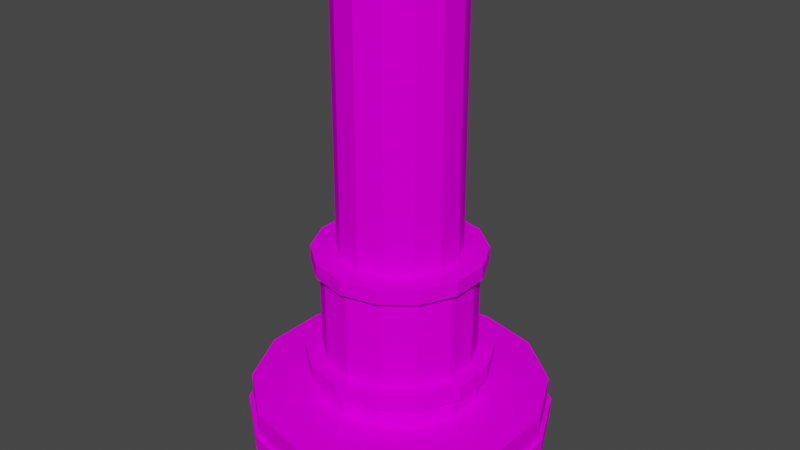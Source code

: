 # Source: Press.blend  (saved by Blender 3.3.6; exported with 4.5.12 LTS)
import bpy
from mathutils import Matrix  # noqa: F401  (used for matrix-valued properties, if any)

bpy.ops.wm.read_factory_settings(use_empty=True)
scene = bpy.context.scene
scene.name = 'Scene'

# ---- collections
col_collection = bpy.data.collections.new('Collection'); scene.collection.children.link(col_collection)

# ---- images (referenced by path relative to the original .blend; pixels are not part of the script)
import os
ASSET_DIR = os.environ.get("B2B_ASSET_DIR", "")  # directory of the original .blend (textures are referenced by path, not embedded)
HERE = os.path.dirname(os.path.abspath(__file__))  # packed textures are extracted next to this script under _unpacked/

def load_image(name, relpath, width, height, colorspace="sRGB"):
    """Load a texture the original file referenced (path relative to the .blend, or extracted next to this script)."""
    p = next((c for c in (os.path.join(HERE, relpath), os.path.join(ASSET_DIR, relpath)) if relpath and os.path.exists(c)), "")
    if p:
        img = bpy.data.images.load(p, check_existing=True)
        img.name = name
    else:  # same state as the original file: an image datablock whose file is absent (Cycles renders it pink)
        img = bpy.data.images.new(name, width, height)
        img.source = "FILE"
        img.filepath = "//" + (relpath or name)
    img.colorspace_settings.name = colorspace
    return img
img_png_001 = load_image('палитра.png.001', 'палитра.png', 1024, 1024, 'sRGB')

# ---- materials (node trees are filled in below, after node groups)
mat_default = bpy.data.materials.new('Default')
mat_default.alpha_threshold = 0.0
mat_default.use_backface_culling = True
mat_default.use_transparent_shadow = False
mat_default.roughness = 0.5
mat_default.line_color = (0.0, 0.0, 0.0, 1.0)

# ---- material node trees
mat_default.use_nodes = True; mat_default.node_tree.nodes.clear()
_N = mat_default.node_tree.nodes; _L = mat_default.node_tree.links
n0 = _N.new('ShaderNodeOutputMaterial'); n0.name = 'Material Output'; n0.location = (300, 300)
n1 = _N.new('ShaderNodeBsdfPrincipled'); n1.name = 'Principled BSDF'; n1.location = (10, 300)
n1.distribution = 'GGX'
n1.subsurface_method = 'BURLEY'
n1.inputs[2].default_value = 1.0
n1.inputs[3].default_value = 1.45
n1.inputs[11].default_value = 1.01
n1.inputs[13].default_value = 0.0
n1.inputs[20].default_value = 0.0
n1.inputs[27].default_value = (0.0, 0.0, 0.0, 1.0)
n1.inputs[28].default_value = 1.0
n2 = _N.new('ShaderNodeTexImage'); n2.name = 'Image Texture'; n2.location = (-280, 280)
n2.image = img_png_001
n2.interpolation = 'Closest'
_L.new(n1.outputs[0], n0.inputs[0])
_L.new(n2.outputs[0], n1.inputs[0])
n0.is_active_output = True

# ---- world
world_world = bpy.data.worlds.new('World'); scene.world = world_world
world_world.use_nodes = True; world_world.node_tree.nodes.clear()
_N = world_world.node_tree.nodes; _L = world_world.node_tree.links
n0 = _N.new('ShaderNodeOutputWorld'); n0.name = 'World Output'; n0.location = (300, 300)
n1 = _N.new('ShaderNodeBackground'); n1.name = 'Background'; n1.location = (10, 300)
n1.inputs[0].default_value = (0.05088, 0.05088, 0.05088, 1.0)
_L.new(n1.outputs[0], n0.inputs[0])
n0.is_active_output = True
world_world.color = (0.05088, 0.05088, 0.05088)
world_world.use_sun_shadow = False
world_world.sun_shadow_jitter_overblur = 0.0

# ---- meshes
me_circle_003 = bpy.data.meshes.new('Circle.003')
me_circle_003.from_pydata([(-0.4339, 0.901, 0.3604), (0.0, 1.0, 0.3604), (-0.7818, 0.6235, 0.3604), (-0.9749, 0.2225, 0.3604), (-0.9749, -0.2225, 0.3604), (-0.7818, -0.6235, 0.3604), (-0.4339, -0.901, 0.3604), (0.0, -1.0, 0.3604), (0.4339, -0.901, 0.3604), (0.7818, -0.6235, 0.3604), (0.9749, -0.2225, 0.3604), (0.9749, 0.2225, 0.3604), (0.7818, 0.6235, 0.3604), (0.4339, 0.901, 0.3604), (-0.4421, 0.9181, 0.3604), (5.251e-10, 1.019, 0.3604), (-0.7967, 0.6353, 0.3604), (-0.9934, 0.2267, 0.3604), (-0.9934, -0.2267, 0.3604), (-0.7967, -0.6353, 0.3604), (-0.4421, -0.9181, 0.3604), (5.251e-10, -1.019, 0.3604), (0.4421, -0.9181, 0.3604), (0.7967, -0.6353, 0.3604), (0.9934, -0.2267, 0.3604), (0.9934, 0.2267, 0.3604), (0.7967, 0.6353, 0.3604), (0.4421, 0.9181, 0.3604), (-0.4304, 0.8937, 0.4589), (6.414e-10, 0.992, 0.4589), (-0.7755, 0.6185, 0.4589), (-0.9671, 0.2207, 0.4589), (-0.9671, -0.2207, 0.4589), (-0.7755, -0.6185, 0.4589), (-0.4304, -0.8937, 0.4589), (6.414e-10, -0.992, 0.4589), (0.4304, -0.8937, 0.4589), (0.7755, -0.6185, 0.4589), (0.9671, -0.2207, 0.4589), (0.9671, 0.2207, 0.4589), (0.7755, 0.6185, 0.4589), (0.4304, 0.8937, 0.4589), (-0.4421, 0.9181, 0.4589), (6.414e-10, 1.019, 0.4589), (-0.7967, 0.6353, 0.4589), (-0.9934, 0.2267, 0.4589), (-0.9934, -0.2267, 0.4589), (-0.7967, -0.6353, 0.4589), (-0.4421, -0.9181, 0.4589), (6.414e-10, -1.019, 0.4589), (0.4421, -0.9181, 0.4589), (0.7967, -0.6353, 0.4589), (0.9934, -0.2267, 0.4589), (0.9934, 0.2267, 0.4589), (0.7967, 0.6353, 0.4589), (0.4421, 0.9181, 0.4589), (-0.2415, 0.5016, 0.6288), (6.414e-10, 0.5567, 0.6288), (-0.4352, 0.3471, 0.6288), (-0.5427, 0.1239, 0.6288), (-0.5427, -0.1239, 0.6288), (-0.4352, -0.3471, 0.6288), (-0.2415, -0.5016, 0.6288), (6.414e-10, -0.5567, 0.6288), (0.2415, -0.5016, 0.6288), (0.4352, -0.3471, 0.6288), (0.5427, -0.1239, 0.6288), (0.5427, 0.1239, 0.6288), (0.4352, 0.3471, 0.6288), (0.2415, 0.5016, 0.6288), (-0.4304, 0.8937, 0.6288), (6.414e-10, 0.992, 0.6288), (-0.7755, 0.6185, 0.6288), (-0.9671, 0.2207, 0.6288), (-0.9671, -0.2207, 0.6288), (-0.7755, -0.6185, 0.6288), (-0.4304, -0.8937, 0.6288), (6.414e-10, -0.992, 0.6288), (0.4304, -0.8937, 0.6288), (0.7755, -0.6185, 0.6288), (0.9671, -0.2207, 0.6288), (0.9671, 0.2207, 0.6288), (0.7755, 0.6185, 0.6288), (0.4304, 0.8937, 0.6288), (-0.2415, 0.5016, 0.7987), (1.477e-08, 0.5567, 0.7987), (-0.4352, 0.3471, 0.7987), (-0.5427, 0.1239, 0.7987), (-0.5427, -0.1239, 0.7987), (-0.4352, -0.3471, 0.7987), (-0.2415, -0.5016, 0.7987), (1.477e-08, -0.5567, 0.7987), (0.2415, -0.5016, 0.7987), (0.4352, -0.3471, 0.7987), (0.5427, -0.1239, 0.7987), (0.5427, 0.1239, 0.7987), (0.4352, 0.3471, 0.7987), (0.2415, 0.5016, 0.7987), (-0.2696, 0.5599, 0.7987), (1.723e-08, 0.6214, 0.7987), (-0.4858, 0.3875, 0.7987), (-0.6058, 0.1383, 0.7987), (-0.6058, -0.1383, 0.7987), (-0.4858, -0.3875, 0.7987), (-0.2696, -0.5599, 0.7987), (1.723e-08, -0.6214, 0.7987), (0.2696, -0.5599, 0.7987), (0.4858, -0.3875, 0.7987), (0.6058, -0.1383, 0.7987), (0.6058, 0.1383, 0.7987), (0.4858, 0.3875, 0.7987), (0.2696, 0.5599, 0.7987), (-0.222, 0.461, 0.894), (3.025e-08, 0.5117, 0.894), (-0.4, 0.319, 0.894), (-0.4988, 0.1139, 0.894), (-0.4988, -0.1139, 0.894), (-0.4, -0.319, 0.894), (-0.222, -0.461, 0.894), (6.761e-09, -0.5117, 0.894), (0.222, -0.461, 0.894), (0.4, -0.319, 0.894), (0.4988, -0.1139, 0.894), (0.4988, 0.1139, 0.894), (0.4, 0.319, 0.894), (0.222, 0.461, 0.894), (-0.2696, 0.5599, 0.894), (1.934e-08, 0.6214, 0.894), (-0.4858, 0.3875, 0.894), (-0.6058, 0.1383, 0.894), (-0.6058, -0.1383, 0.894), (-0.4858, -0.3875, 0.894), (-0.2696, -0.5599, 0.894), (1.934e-08, -0.6214, 0.894), (0.2696, -0.5599, 0.894), (0.4858, -0.3875, 0.894), (0.6058, -0.1383, 0.894), (0.6058, 0.1383, 0.894), (0.4858, 0.3875, 0.894), (0.2696, 0.5599, 0.894), (-0.222, 0.461, 1.522), (3.781e-09, 0.5117, 1.522), (-0.4, 0.319, 1.522), (-0.4988, 0.1139, 1.522), (-0.4988, -0.1139, 1.522), (-0.4, -0.319, 1.522), (-0.222, -0.461, 1.522), (-1.971e-08, -0.5117, 1.522), (0.222, -0.461, 1.522), (0.4, -0.319, 1.522), (0.4988, -0.1139, 1.522), (0.4988, 0.1139, 1.522), (0.4, 0.319, 1.522), (0.222, 0.461, 1.522), (-0.2455, 0.5098, 1.522), (6.66e-09, 0.5658, 1.522), (-0.4424, 0.3528, 1.522), (-0.5516, 0.1259, 1.522), (-0.5516, -0.1259, 1.522), (-0.4424, -0.3528, 1.522), (-0.2455, -0.5098, 1.522), (-1.931e-08, -0.5658, 1.522), (0.2455, -0.5098, 1.522), (0.4424, -0.3528, 1.522), (0.5516, -0.1259, 1.522), (0.5516, 0.1259, 1.522), (0.4424, 0.3528, 1.522), (0.2455, 0.5098, 1.522), (-0.1748, 0.3629, 1.619), (2.235e-08, 0.4028, 1.619), (-0.3149, 0.2511, 1.619), (-0.3927, 0.08963, 1.619), (-0.3927, -0.08963, 1.619), (-0.3149, -0.2511, 1.619), (-0.1748, -0.3629, 1.619), (-3.85e-08, -0.4028, 1.619), (0.1748, -0.3629, 1.619), (0.3149, -0.2511, 1.619), (0.3927, -0.08963, 1.619), (0.3927, 0.08963, 1.619), (0.3149, 0.2511, 1.619), (0.1748, 0.3629, 1.619), (-0.2455, 0.5098, 1.619), (7.405e-09, 0.5658, 1.619), (-0.4424, 0.3528, 1.619), (-0.5516, 0.1259, 1.619), (-0.5516, -0.1259, 1.619), (-0.4424, -0.3528, 1.619), (-0.2455, -0.5098, 1.619), (-1.857e-08, -0.5658, 1.619), (0.2455, -0.5098, 1.619), (0.4424, -0.3528, 1.619), (0.5516, -0.1259, 1.619), (0.5516, 0.1259, 1.619), (0.4424, 0.3528, 1.619), (0.2455, 0.5098, 1.619), (-0.1748, 0.3629, 2.791), (-2.434e-07, 0.4028, 2.791), (-0.3149, 0.2511, 2.791), (-0.3927, 0.08963, 2.791), (-0.3927, -0.08963, 2.791), (-0.3149, -0.2511, 2.791), (-0.1748, -0.3629, 2.791), (-3.043e-07, -0.4028, 2.791), (0.1748, -0.3629, 2.791), (0.3149, -0.2511, 2.791), (0.3927, -0.08963, 2.791), (0.3927, 0.08963, 2.791), (0.3149, 0.2511, 2.791), (0.1748, 0.3629, 2.791), (-0.4339, 0.901, 0.3604), (0.0, 1.0, 0.3604), (-0.7818, 0.6235, 0.3604), (-0.9749, 0.2225, 0.3604), (-0.9749, -0.2225, 0.3604), (-0.7818, -0.6235, 0.3604), (-0.4339, -0.901, 0.3604), (0.0, -1.0, 0.3604), (0.4339, -0.901, 0.3604), (0.7818, -0.6235, 0.3604), (0.9749, -0.2225, 0.3604), (0.9749, 0.2225, 0.3604), (0.7818, 0.6235, 0.3604), (0.4339, 0.901, 0.3604), (-0.4339, 0.901, 0.1841), (0.0, 1.0, 0.1841), (-0.7818, 0.6235, 0.1841), (-0.9749, 0.2225, 0.1841), (-0.9749, -0.2225, 0.1841), (-0.7818, -0.6235, 0.1841), (-0.4339, -0.901, 0.1841), (0.0, -1.0, 0.1841), (0.4339, -0.901, 0.1841), (0.7818, -0.6235, 0.1841), (0.9749, -0.2225, 0.1841), (0.9749, 0.2225, 0.1841), (0.7818, 0.6235, 0.1841), (0.4339, 0.901, 0.1841), (-0.4339, 0.901, 0.3604), (0.0, 1.0, 0.3604), (-0.7818, 0.6235, 0.3604), (-0.9749, 0.2225, 0.3604), (-0.9749, -0.2225, 0.3604), (-0.7818, -0.6235, 0.3604), (-0.4339, -0.901, 0.3604), (0.0, -1.0, 0.3604), (0.4339, -0.901, 0.3604), (0.7818, -0.6235, 0.3604), (0.9749, -0.2225, 0.3604), (0.9749, 0.2225, 0.3604), (0.7818, 0.6235, 0.3604), (0.4339, 0.901, 0.3604), (-0.1748, 0.3629, 3.353), (-2.434e-07, 0.4028, 3.353), (-0.3149, 0.2511, 3.353), (-0.3927, 0.08963, 3.353), (-0.3927, -0.08963, 3.353), (-0.3149, -0.2511, 3.353), (-0.1748, -0.3629, 3.353), (-3.043e-07, -0.4028, 3.353), (0.1748, -0.3629, 3.353), (0.3149, -0.2511, 3.353), (0.3927, -0.08963, 3.353), (0.3927, 0.08963, 3.353), (0.3149, 0.2511, 3.353), (0.1748, 0.3629, 3.353)], [], [(12, 13, 27, 26), (7, 6, 216, 217), (1, 13, 223, 211), (6, 5, 215, 216), (13, 12, 222, 223), (5, 4, 214, 215), (12, 11, 221, 222), (4, 3, 213, 214), (11, 10, 220, 221), (3, 2, 212, 213), (10, 9, 219, 220), (2, 0, 210, 212), (9, 8, 218, 219), (0, 1, 211, 210), (8, 7, 217, 218), (21, 22, 50, 49), (5, 6, 20, 19), (13, 1, 15, 27), (6, 7, 21, 20), (7, 8, 22, 21), (1, 0, 14, 15), (8, 9, 23, 22), (0, 2, 16, 14), (9, 10, 24, 23), (2, 3, 17, 16), (10, 11, 25, 24), (3, 4, 18, 17), (11, 12, 26, 25), (4, 5, 19, 18), (39, 40, 82, 81), (15, 14, 42, 43), (22, 23, 51, 50), (14, 16, 44, 42), (23, 24, 52, 51), (16, 17, 45, 44), (24, 25, 53, 52), (17, 18, 46, 45), (25, 26, 54, 53), (18, 19, 47, 46), (26, 27, 55, 54), (19, 20, 48, 47), (27, 15, 43, 55), (20, 21, 49, 48), (28, 29, 43, 42), (30, 28, 42, 44), (31, 30, 44, 45), (32, 31, 45, 46), (33, 32, 46, 47), (34, 33, 47, 48), (35, 34, 48, 49), (36, 35, 49, 50), (37, 36, 50, 51), (38, 37, 51, 52), (39, 38, 52, 53), (40, 39, 53, 54), (41, 40, 54, 55), (29, 41, 55, 43), (66, 67, 95, 94), (32, 33, 75, 74), (40, 41, 83, 82), (33, 34, 76, 75), (41, 29, 71, 83), (34, 35, 77, 76), (35, 36, 78, 77), (29, 28, 70, 71), (36, 37, 79, 78), (28, 30, 72, 70), (37, 38, 80, 79), (30, 31, 73, 72), (38, 39, 81, 80), (31, 32, 74, 73), (56, 57, 71, 70), (58, 56, 70, 72), (59, 58, 72, 73), (60, 59, 73, 74), (61, 60, 74, 75), (62, 61, 75, 76), (63, 62, 76, 77), (64, 63, 77, 78), (65, 64, 78, 79), (66, 65, 79, 80), (67, 66, 80, 81), (68, 67, 81, 82), (69, 68, 82, 83), (57, 69, 83, 71), (87, 88, 102, 101), (59, 60, 88, 87), (67, 68, 96, 95), (60, 61, 89, 88), (68, 69, 97, 96), (61, 62, 90, 89), (69, 57, 85, 97), (62, 63, 91, 90), (63, 64, 92, 91), (57, 56, 84, 85), (64, 65, 93, 92), (56, 58, 86, 84), (65, 66, 94, 93), (58, 59, 87, 86), (110, 111, 139, 138), (95, 96, 110, 109), (88, 89, 103, 102), (96, 97, 111, 110), (89, 90, 104, 103), (97, 85, 99, 111), (90, 91, 105, 104), (91, 92, 106, 105), (85, 84, 98, 99), (92, 93, 107, 106), (84, 86, 100, 98), (93, 94, 108, 107), (86, 87, 101, 100), (94, 95, 109, 108), (117, 118, 146, 145), (103, 104, 132, 131), (111, 99, 127, 139), (104, 105, 133, 132), (105, 106, 134, 133), (99, 98, 126, 127), (106, 107, 135, 134), (98, 100, 128, 126), (107, 108, 136, 135), (100, 101, 129, 128), (108, 109, 137, 136), (101, 102, 130, 129), (109, 110, 138, 137), (102, 103, 131, 130), (112, 113, 127, 126), (114, 112, 126, 128), (115, 114, 128, 129), (116, 115, 129, 130), (117, 116, 130, 131), (118, 117, 131, 132), (119, 118, 132, 133), (120, 119, 133, 134), (121, 120, 134, 135), (122, 121, 135, 136), (123, 122, 136, 137), (124, 123, 137, 138), (125, 124, 138, 139), (113, 125, 139, 127), (148, 149, 163, 162), (125, 113, 141, 153), (118, 119, 147, 146), (119, 120, 148, 147), (113, 112, 140, 141), (120, 121, 149, 148), (112, 114, 142, 140), (121, 122, 150, 149), (114, 115, 143, 142), (122, 123, 151, 150), (115, 116, 144, 143), (123, 124, 152, 151), (116, 117, 145, 144), (124, 125, 153, 152), (156, 157, 185, 184), (140, 142, 156, 154), (149, 150, 164, 163), (142, 143, 157, 156), (150, 151, 165, 164), (143, 144, 158, 157), (151, 152, 166, 165), (144, 145, 159, 158), (152, 153, 167, 166), (145, 146, 160, 159), (153, 141, 155, 167), (146, 147, 161, 160), (147, 148, 162, 161), (141, 140, 154, 155), (173, 174, 202, 201), (164, 165, 193, 192), (157, 158, 186, 185), (165, 166, 194, 193), (158, 159, 187, 186), (166, 167, 195, 194), (159, 160, 188, 187), (167, 155, 183, 195), (160, 161, 189, 188), (161, 162, 190, 189), (155, 154, 182, 183), (162, 163, 191, 190), (154, 156, 184, 182), (163, 164, 192, 191), (168, 169, 183, 182), (170, 168, 182, 184), (171, 170, 184, 185), (172, 171, 185, 186), (173, 172, 186, 187), (174, 173, 187, 188), (175, 174, 188, 189), (176, 175, 189, 190), (177, 176, 190, 191), (178, 177, 191, 192), (179, 178, 192, 193), (180, 179, 193, 194), (181, 180, 194, 195), (169, 181, 195, 183), (201, 202, 258, 257), (181, 169, 197, 209), (174, 175, 203, 202), (175, 176, 204, 203), (169, 168, 196, 197), (176, 177, 205, 204), (168, 170, 198, 196), (177, 178, 206, 205), (170, 171, 199, 198), (178, 179, 207, 206), (171, 172, 200, 199), (179, 180, 208, 207), (172, 173, 201, 200), (180, 181, 209, 208), (220, 219, 247, 248), (212, 210, 238, 240), (219, 218, 246, 247), (210, 211, 239, 238), (218, 217, 245, 246), (217, 216, 244, 245), (211, 223, 251, 239), (216, 215, 243, 244), (223, 222, 250, 251), (215, 214, 242, 243), (222, 221, 249, 250), (214, 213, 241, 242), (221, 220, 248, 249), (213, 212, 240, 241), (224, 225, 237, 236, 235, 234, 233, 232, 231, 230, 229, 228, 227, 226), (229, 230, 244, 243), (237, 225, 239, 251), (230, 231, 245, 244), (231, 232, 246, 245), (225, 224, 238, 239), (232, 233, 247, 246), (224, 226, 240, 238), (233, 234, 248, 247), (226, 227, 241, 240), (234, 235, 249, 248), (227, 228, 242, 241), (235, 236, 250, 249), (228, 229, 243, 242), (236, 237, 251, 250), (252, 254, 255, 256, 257, 258, 259, 260, 261, 262, 263, 264, 265, 253), (209, 197, 253, 265), (202, 203, 259, 258), (203, 204, 260, 259), (197, 196, 252, 253), (204, 205, 261, 260), (196, 198, 254, 252), (205, 206, 262, 261), (198, 199, 255, 254), (206, 207, 263, 262), (199, 200, 256, 255), (207, 208, 264, 263), (200, 201, 257, 256), (208, 209, 265, 264)])
_uv = me_circle_003.uv_layers.new(name='UVMap')
_uv.uv.foreach_set('vector', [0.3051, 0.9154, 0.3051, 0.9154, 0.3051, 0.9154, 0.3051, 0.9154, 0.0, 0.0, 0.0, 0.0, 0.0, 0.0, 0.0, 0.0, 0.0, 0.0, 0.0, 0.0, 0.0, 0.0, 0.0, 0.0, 0.0, 0.0, 0.0, 0.0, 0.0, 0.0, 0.0, 0.0, 0.0, 0.0, 0.0, 0.0, 0.0, 0.0, 0.0, 0.0, 0.0, 0.0, 0.0, 0.0, 0.0, 0.0, 0.0, 0.0, 0.03937, 0.9056, 0.03937, 0.9056, 0.03937, 0.9056, 0.03937, 0.9056, 0.0, 0.0, 0.0, 0.0, 0.0, 0.0, 0.0, 0.0, 0.03937, 0.9056, 0.03937, 0.9056, 0.03937, 0.9056, 0.03937, 0.9056, 0.0, 0.0, 0.0, 0.0, 0.0, 0.0, 0.0, 0.0, 0.03937, 0.9056, 0.03937, 0.9056, 0.03937, 0.9056, 0.03937, 0.9056, 0.0, 0.0, 0.0, 0.0, 0.0, 0.0, 0.0, 0.0, 0.03937, 0.9056, 0.03937, 0.9056, 0.03937, 0.9056, 0.03937, 0.9056, 0.0, 0.0, 0.0, 0.0, 0.0, 0.0, 0.0, 0.0, 0.03937, 0.9056, 0.03937, 0.9056, 0.03937, 0.9056, 0.03937, 0.9056, 0.3051, 0.9154, 0.3051, 0.9154, 0.3051, 0.9154, 0.3051, 0.9154, 0.3051, 0.9154, 0.3051, 0.9154, 0.3051, 0.9154, 0.3051, 0.9154, 0.3051, 0.9154, 0.3051, 0.9154, 0.3051, 0.9154, 0.3051, 0.9154, 0.3051, 0.9154, 0.3051, 0.9154, 0.3051, 0.9154, 0.3051, 0.9154, 0.3051, 0.9154, 0.3051, 0.9154, 0.3051, 0.9154, 0.3051, 0.9154, 0.3051, 0.9154, 0.3051, 0.9154, 0.3051, 0.9154, 0.3051, 0.9154, 0.3051, 0.9154, 0.3051, 0.9154, 0.3051, 0.9154, 0.3051, 0.9154, 0.3051, 0.9154, 0.3051, 0.9154, 0.3051, 0.9154, 0.3051, 0.9154, 0.3051, 0.9154, 0.3051, 0.9154, 0.3051, 0.9154, 0.3051, 0.9154, 0.3051, 0.9154, 0.3051, 0.9154, 0.3051, 0.9154, 0.3051, 0.9154, 0.3051, 0.9154, 0.3051, 0.9154, 0.3051, 0.9154, 0.3051, 0.9154, 0.3051, 0.9154, 0.3051, 0.9154, 0.3051, 0.9154, 0.3051, 0.9154, 0.3051, 0.9154, 0.3051, 0.9154, 0.3051, 0.9154, 0.3051, 0.9154, 0.3051, 0.9154, 0.3051, 0.9154, 0.3051, 0.9154, 0.3051, 0.9154, 0.1083, 0.9154, 0.1083, 0.9154, 0.1083, 0.9154, 0.1083, 0.9154, 0.3051, 0.9154, 0.3051, 0.9154, 0.3051, 0.9154, 0.3051, 0.9154, 0.3051, 0.9154, 0.3051, 0.9154, 0.3051, 0.9154, 0.3051, 0.9154, 0.3051, 0.9154, 0.3051, 0.9154, 0.3051, 0.9154, 0.3051, 0.9154, 0.3051, 0.9154, 0.3051, 0.9154, 0.3051, 0.9154, 0.3051, 0.9154, 0.3051, 0.9154, 0.3051, 0.9154, 0.3051, 0.9154, 0.3051, 0.9154, 0.3051, 0.9154, 0.3051, 0.9154, 0.3051, 0.9154, 0.3051, 0.9154, 0.3051, 0.9154, 0.3051, 0.9154, 0.3051, 0.9154, 0.3051, 0.9154, 0.3051, 0.9154, 0.3051, 0.9154, 0.3051, 0.9154, 0.3051, 0.9154, 0.3051, 0.9154, 0.3051, 0.9154, 0.3051, 0.9154, 0.3051, 0.9154, 0.3051, 0.9154, 0.3051, 0.9154, 0.3051, 0.9154, 0.3051, 0.9154, 0.3051, 0.9154, 0.3051, 0.9154, 0.3051, 0.9154, 0.3051, 0.9154, 0.3051, 0.9154, 0.3051, 0.9154, 0.3051, 0.9154, 0.3051, 0.9154, 0.3051, 0.9154, 0.3051, 0.9154, 0.3051, 0.9154, 0.3051, 0.9154, 0.3051, 0.9154, 0.3051, 0.9154, 0.3051, 0.9154, 0.3051, 0.9154, 0.3051, 0.9154, 0.3051, 0.9154, 0.3051, 0.9154, 0.3051, 0.9154, 0.3051, 0.9154, 0.3051, 0.9154, 0.3051, 0.9154, 0.3051, 0.9154, 0.3051, 0.9154, 0.3051, 0.9154, 0.3051, 0.9154, 0.3051, 0.9154, 0.3051, 0.9154, 0.3051, 0.9154, 0.3051, 0.9154, 0.3051, 0.9154, 0.3051, 0.9154, 0.3051, 0.9154, 0.3051, 0.9154, 0.3051, 0.9154, 0.3051, 0.9154, 0.3051, 0.9154, 0.3051, 0.9154, 0.3051, 0.9154, 0.3051, 0.9154, 0.3051, 0.9154, 0.3051, 0.9154, 0.3051, 0.9154, 0.3051, 0.9154, 0.3051, 0.9154, 0.3051, 0.9154, 0.3051, 0.9154, 0.3051, 0.9154, 0.3051, 0.9154, 0.3051, 0.9154, 0.3051, 0.9154, 0.3051, 0.9154, 0.3051, 0.9154, 0.3051, 0.9154, 0.3051, 0.9154, 0.3051, 0.9154, 0.3051, 0.9154, 0.3051, 0.9154, 0.3051, 0.9154, 0.3051, 0.9154, 0.3051, 0.9154, 0.3051, 0.9154, 0.3051, 0.9154, 0.3051, 0.9154, 0.3051, 0.9154, 0.3051, 0.9154, 0.3051, 0.9154, 0.07875, 0.9548, 0.07875, 0.9548, 0.07875, 0.9548, 0.07875, 0.9548, 0.1083, 0.9154, 0.1083, 0.9154, 0.1083, 0.9154, 0.1083, 0.9154, 0.1083, 0.9154, 0.1083, 0.9154, 0.1083, 0.9154, 0.1083, 0.9154, 0.1083, 0.9154, 0.1083, 0.9154, 0.1083, 0.9154, 0.1083, 0.9154, 0.1083, 0.9154, 0.1083, 0.9154, 0.1083, 0.9154, 0.1083, 0.9154, 0.1083, 0.9154, 0.1083, 0.9154, 0.1083, 0.9154, 0.1083, 0.9154, 0.1083, 0.9154, 0.1083, 0.9154, 0.1083, 0.9154, 0.1083, 0.9154, 0.1083, 0.9154, 0.1083, 0.9154, 0.1083, 0.9154, 0.1083, 0.9154, 0.1083, 0.9154, 0.1083, 0.9154, 0.1083, 0.9154, 0.1083, 0.9154, 0.1083, 0.9154, 0.1083, 0.9154, 0.1083, 0.9154, 0.1083, 0.9154, 0.1083, 0.9154, 0.1083, 0.9154, 0.1083, 0.9154, 0.1083, 0.9154, 0.1083, 0.9154, 0.1083, 0.9154, 0.1083, 0.9154, 0.1083, 0.9154, 0.1083, 0.9154, 0.1083, 0.9154, 0.1083, 0.9154, 0.1083, 0.9154, 0.1083, 0.9154, 0.1083, 0.9154, 0.1083, 0.9154, 0.1083, 0.9154, 0.1083, 0.9154, 0.1083, 0.9154, 0.1083, 0.9154, 0.1083, 0.9154, 0.1083, 0.9154, 0.1083, 0.9154, 0.1083, 0.9154, 0.1083, 0.9154, 0.1083, 0.9154, 0.1083, 0.9154, 0.1083, 0.9154, 0.1083, 0.9154, 0.1083, 0.9154, 0.1083, 0.9154, 0.1083, 0.9154, 0.1083, 0.9154, 0.1083, 0.9154, 0.1083, 0.9154, 0.1083, 0.9154, 0.1083, 0.9154, 0.1083, 0.9154, 0.1083, 0.9154, 0.1083, 0.9154, 0.1083, 0.9154, 0.1083, 0.9154, 0.1083, 0.9154, 0.1083, 0.9154, 0.1083, 0.9154, 0.1083, 0.9154, 0.1083, 0.9154, 0.1083, 0.9154, 0.1083, 0.9154, 0.1083, 0.9154, 0.1083, 0.9154, 0.1083, 0.9154, 0.1083, 0.9154, 0.1083, 0.9154, 0.1083, 0.9154, 0.1083, 0.9154, 0.1083, 0.9154, 0.1083, 0.9154, 0.1083, 0.9154, 0.1083, 0.9154, 0.1083, 0.9154, 0.1083, 0.9154, 0.1083, 0.9154, 0.1083, 0.9154, 0.1083, 0.9154, 0.1083, 0.9154, 0.1083, 0.9154, 0.1083, 0.9154, 0.1083, 0.9154, 0.1083, 0.9154, 0.1083, 0.9154, 0.1083, 0.9154, 0.1083, 0.9154, 0.0, 0.0, 0.0, 0.0, 0.0, 0.0, 0.0, 0.0, 0.07875, 0.9548, 0.07875, 0.9548, 0.07875, 0.9548, 0.07875, 0.9548, 0.07875, 0.9548, 0.07875, 0.9548, 0.07875, 0.9548, 0.07875, 0.9548, 0.07875, 0.9548, 0.07875, 0.9548, 0.07875, 0.9548, 0.07875, 0.9548, 0.07875, 0.9548, 0.07875, 0.9548, 0.07875, 0.9548, 0.07875, 0.9548, 0.07875, 0.9548, 0.07875, 0.9548, 0.07875, 0.9548, 0.07875, 0.9548, 0.07875, 0.9548, 0.07875, 0.9548, 0.07875, 0.9548, 0.07875, 0.9548, 0.07875, 0.9548, 0.07875, 0.9548, 0.07875, 0.9548, 0.07875, 0.9548, 0.07875, 0.9548, 0.07875, 0.9548, 0.07875, 0.9548, 0.07875, 0.9548, 0.07875, 0.9548, 0.07875, 0.9548, 0.07875, 0.9548, 0.07875, 0.9548, 0.07875, 0.9548, 0.07875, 0.9548, 0.07875, 0.9548, 0.07875, 0.9548, 0.07875, 0.9548, 0.07875, 0.9548, 0.07875, 0.9548, 0.07875, 0.9548, 0.07875, 0.9548, 0.07875, 0.9548, 0.07875, 0.9548, 0.07875, 0.9548, 0.07875, 0.9548, 0.07875, 0.9548, 0.07875, 0.9548, 0.07875, 0.9548, 0.08859, 0.94, 0.08859, 0.94, 0.08859, 0.94, 0.08859, 0.94, 0.0, 0.0, 0.0, 0.0, 0.0, 0.0, 0.0, 0.0, 0.0, 0.0, 0.0, 0.0, 0.0, 0.0, 0.0, 0.0, 0.0, 0.0, 0.0, 0.0, 0.0, 0.0, 0.0, 0.0, 0.0, 0.0, 0.0, 0.0, 0.0, 0.0, 0.0, 0.0, 0.0, 0.0, 0.0, 0.0, 0.0, 0.0, 0.0, 0.0, 0.0, 0.0, 0.0, 0.0, 0.0, 0.0, 0.0, 0.0, 0.0, 0.0, 0.0, 0.0, 0.0, 0.0, 0.0, 0.0, 0.0, 0.0, 0.0, 0.0, 0.0, 0.0, 0.0, 0.0, 0.0, 0.0, 0.0, 0.0, 0.0, 0.0, 0.0, 0.0, 0.0, 0.0, 0.0, 0.0, 0.0, 0.0, 0.0, 0.0, 0.0, 0.0, 0.0, 0.0, 0.0, 0.0, 0.0, 0.0, 0.0, 0.0, 0.0, 0.0, 0.0, 0.0, 0.0, 0.0, 0.0, 0.0, 0.0, 0.0, 0.0, 0.0, 0.0, 0.0, 0.1969, 0.9203, 0.1969, 0.9203, 0.1969, 0.9203, 0.1969, 0.9203, 0.08859, 0.94, 0.08859, 0.94, 0.08859, 0.94, 0.08859, 0.94, 0.08859, 0.94, 0.08859, 0.94, 0.08859, 0.94, 0.08859, 0.94, 0.08859, 0.94, 0.08859, 0.94, 0.08859, 0.94, 0.08859, 0.94, 0.08859, 0.94, 0.08859, 0.94, 0.08859, 0.94, 0.08859, 0.94, 0.08859, 0.94, 0.08859, 0.94, 0.08859, 0.94, 0.08859, 0.94, 0.08859, 0.94, 0.08859, 0.94, 0.08859, 0.94, 0.08859, 0.94, 0.08859, 0.94, 0.08859, 0.94, 0.08859, 0.94, 0.08859, 0.94, 0.08859, 0.94, 0.08859, 0.94, 0.08859, 0.94, 0.08859, 0.94, 0.08859, 0.94, 0.08859, 0.94, 0.08859, 0.94, 0.08859, 0.94, 0.08859, 0.94, 0.08859, 0.94, 0.08859, 0.94, 0.08859, 0.94, 0.08859, 0.94, 0.08859, 0.94, 0.08859, 0.94, 0.08859, 0.94, 0.08859, 0.94, 0.08859, 0.94, 0.08859, 0.94, 0.08859, 0.94, 0.08859, 0.94, 0.08859, 0.94, 0.08859, 0.94, 0.08859, 0.94, 0.08859, 0.94, 0.08859, 0.94, 0.08859, 0.94, 0.08859, 0.94, 0.08859, 0.94, 0.08859, 0.94, 0.08859, 0.94, 0.08859, 0.94, 0.08859, 0.94, 0.08859, 0.94, 0.08859, 0.94, 0.08859, 0.94, 0.08859, 0.94, 0.08859, 0.94, 0.08859, 0.94, 0.08859, 0.94, 0.08859, 0.94, 0.08859, 0.94, 0.08859, 0.94, 0.08859, 0.94, 0.08859, 0.94, 0.08859, 0.94, 0.08859, 0.94, 0.08859, 0.94, 0.08859, 0.94, 0.08859, 0.94, 0.08859, 0.94, 0.08859, 0.94, 0.08859, 0.94, 0.08859, 0.94, 0.08859, 0.94, 0.08859, 0.94, 0.08859, 0.94, 0.08859, 0.94, 0.08859, 0.94, 0.08859, 0.94, 0.08859, 0.94, 0.08859, 0.94, 0.08859, 0.94, 0.08859, 0.94, 0.08859, 0.94, 0.08859, 0.94, 0.08859, 0.94, 0.08859, 0.94, 0.08859, 0.94, 0.08859, 0.94, 0.08859, 0.94, 0.08859, 0.94, 0.08859, 0.94, 0.08859, 0.94, 0.08859, 0.94, 0.08859, 0.94, 0.08859, 0.94, 0.08859, 0.94, 0.08859, 0.94, 0.08859, 0.94, 0.04429, 0.9646, 0.04429, 0.9646, 0.04429, 0.9646, 0.04429, 0.9646, 0.1969, 0.9203, 0.1969, 0.9203, 0.1969, 0.9203, 0.1969, 0.9203, 0.0, 0.0, 0.0, 0.0, 0.0, 0.0, 0.0, 0.0, 0.1969, 0.9203, 0.1969, 0.9203, 0.1969, 0.9203, 0.1969, 0.9203, 0.0, 0.0, 0.0, 0.0, 0.0, 0.0, 0.0, 0.0, 0.0, 0.0, 0.0, 0.0, 0.0, 0.0, 0.0, 0.0, 0.1969, 0.9203, 0.1969, 0.9203, 0.1969, 0.9203, 0.1969, 0.9203, 0.1969, 0.9203, 0.1969, 0.9203, 0.1969, 0.9203, 0.1969, 0.9203, 0.0, 0.0, 0.0, 0.0, 0.0, 0.0, 0.0, 0.0, 0.0, 0.0, 0.0, 0.0, 0.0, 0.0, 0.0, 0.0, 0.1969, 0.9203, 0.1969, 0.9203, 0.1969, 0.9203, 0.1969, 0.9203, 0.1969, 0.9203, 0.1969, 0.9203, 0.1969, 0.9203, 0.1969, 0.9203, 0.0, 0.0, 0.0, 0.0, 0.0, 0.0, 0.0, 0.0, 0.0, 0.0, 0.0, 0.0, 0.0, 0.0, 0.0, 0.0, 0.04429, 0.9646, 0.04429, 0.9646, 0.04429, 0.9646, 0.04429, 0.9646, 0.0, 0.0, 0.0, 0.0, 0.0, 0.0, 0.0, 0.0, 0.04429, 0.9646, 0.04429, 0.9646, 0.04429, 0.9646, 0.04429, 0.9646, 0.0, 0.0, 0.0, 0.0, 0.0, 0.0, 0.0, 0.0, 0.04429, 0.9646, 0.04429, 0.9646, 0.04429, 0.9646, 0.04429, 0.9646, 0.0, 0.0, 0.0, 0.0, 0.0, 0.0, 0.0, 0.0, 0.04429, 0.9646, 0.04429, 0.9646, 0.04429, 0.9646, 0.04429, 0.9646, 0.0, 0.0, 0.0, 0.0, 0.0, 0.0, 0.0, 0.0, 0.04429, 0.9646, 0.04429, 0.9646, 0.04429, 0.9646, 0.04429, 0.9646, 0.0, 0.0, 0.0, 0.0, 0.0, 0.0, 0.0, 0.0, 0.0, 0.0, 0.0, 0.0, 0.0, 0.0, 0.0, 0.0, 0.0, 0.0, 0.0, 0.0, 0.0, 0.0, 0.0, 0.0, 0.0, 0.0, 0.0, 0.0, 0.0, 0.0, 0.0, 0.0, 0.0, 0.0, 0.0, 0.0, 0.0, 0.0, 0.0, 0.0, 0.04429, 0.9646, 0.04429, 0.9646, 0.04429, 0.9646, 0.04429, 0.9646, 0.04429, 0.9646, 0.04429, 0.9646, 0.04429, 0.9646, 0.04429, 0.9646, 0.04429, 0.9646, 0.04429, 0.9646, 0.04429, 0.9646, 0.04429, 0.9646, 0.04429, 0.9646, 0.04429, 0.9646, 0.04429, 0.9646, 0.04429, 0.9646, 0.04429, 0.9646, 0.04429, 0.9646, 0.04429, 0.9646, 0.04429, 0.9646, 0.04429, 0.9646, 0.04429, 0.9646, 0.04429, 0.9646, 0.04429, 0.9646, 0.04429, 0.9646, 0.04429, 0.9646, 0.04429, 0.9646, 0.04429, 0.9646, 0.04429, 0.9646, 0.04429, 0.9646, 0.04429, 0.9646, 0.04429, 0.9646, 0.04429, 0.9646, 0.04429, 0.9646, 0.04429, 0.9646, 0.04429, 0.9646, 0.04429, 0.9646, 0.04429, 0.9646, 0.04429, 0.9646, 0.04429, 0.9646, 0.04429, 0.9646, 0.04429, 0.9646, 0.04429, 0.9646, 0.04429, 0.9646, 0.04429, 0.9646, 0.04429, 0.9646, 0.04429, 0.9646, 0.04429, 0.9646, 0.04429, 0.9646, 0.04429, 0.9646, 0.04429, 0.9646, 0.04429, 0.9646, 0.04429, 0.9646, 0.04429, 0.9646, 0.04429, 0.9646, 0.04429, 0.9646, 0.04429, 0.9646, 0.04429, 0.9646, 0.04429, 0.9646, 0.04429, 0.9646, 0.04429, 0.9646, 0.04429, 0.9646, 0.04429, 0.9646, 0.04429, 0.9646, 0.04429, 0.9646, 0.04429, 0.9646, 0.04429, 0.9646, 0.04429, 0.9646, 0.04429, 0.9646, 0.04429, 0.9646, 0.04429, 0.9646, 0.04429, 0.9646, 0.04429, 0.9646, 0.04429, 0.9646, 0.04429, 0.9646, 0.04429, 0.9646, 0.04429, 0.9646, 0.04429, 0.9646, 0.04429, 0.9646, 0.04429, 0.9646, 0.04429, 0.9646, 0.04429, 0.9646, 0.04429, 0.9646, 0.04429, 0.9646, 0.04429, 0.9646, 0.04429, 0.9646, 0.04429, 0.9646, 0.04429, 0.9646, 0.04429, 0.9646, 0.04429, 0.9646, 0.04429, 0.9646, 0.04429, 0.9646, 0.04429, 0.9646, 0.04429, 0.9646, 0.04429, 0.9646, 0.04429, 0.9646, 0.04429, 0.9646, 0.04429, 0.9646, 0.04429, 0.9646, 0.04429, 0.9646, 0.04429, 0.9646, 0.04429, 0.9646, 0.04429, 0.9646, 0.04429, 0.9646, 0.04429, 0.9646, 0.04429, 0.9646, 0.04429, 0.9646, 0.04429, 0.9646, 0.04429, 0.9646, 0.04429, 0.9646, 0.04429, 0.9646, 0.04429, 0.9646, 0.04429, 0.9646, 0.04429, 0.9646, 0.04429, 0.9646, 0.04429, 0.9646, 0.04429, 0.9646, 0.04429, 0.9646, 0.04429, 0.9646, 0.04429, 0.9646, 0.04429, 0.9646, 0.04429, 0.9646, 0.04429, 0.9646, 0.04429, 0.9646, 0.04429, 0.9646, 0.04429, 0.9646, 0.04429, 0.9646, 0.04429, 0.9646, 0.04429, 0.9646, 0.04429, 0.9646, 0.04429, 0.9646, 0.04429, 0.9646, 0.04429, 0.9646, 0.04429, 0.9646, 0.04429, 0.9646, 0.04429, 0.9646, 0.04429, 0.9646, 0.04429, 0.9646, 0.04429, 0.9646, 0.04429, 0.9646, 0.04429, 0.9646, 0.04429, 0.9646, 0.04429, 0.9646, 0.04429, 0.9646, 0.04429, 0.9646, 0.04429, 0.9646, 0.04429, 0.9646, 0.04429, 0.9646, 0.04429, 0.9646, 0.04429, 0.9646, 0.04429, 0.9646, 0.04429, 0.9646, 0.04429, 0.9646, 0.04429, 0.9646, 0.04429, 0.9646, 0.04429, 0.9646, 0.04429, 0.9646, 0.04429, 0.9646, 0.04429, 0.9646, 0.04429, 0.9646, 0.04429, 0.9646, 0.04429, 0.9646, 0.04429, 0.9646, 0.04429, 0.9646, 0.04429, 0.9646, 0.04429, 0.9646, 0.04429, 0.9646, 0.04429, 0.9646, 0.03937, 0.9056, 0.03937, 0.9056, 0.03937, 0.9056, 0.03937, 0.9056, 0.0, 0.0, 0.0, 0.0, 0.0, 0.0, 0.0, 0.0, 0.03937, 0.9056, 0.03937, 0.9056, 0.03937, 0.9056, 0.03937, 0.9056, 0.0, 0.0, 0.0, 0.0, 0.0, 0.0, 0.0, 0.0, 0.03937, 0.9056, 0.03937, 0.9056, 0.03937, 0.9056, 0.03937, 0.9056, 0.0, 0.0, 0.0, 0.0, 0.0, 0.0, 0.0, 0.0, 0.0, 0.0, 0.0, 0.0, 0.0, 0.0, 0.0, 0.0, 0.0, 0.0, 0.0, 0.0, 0.0, 0.0, 0.0, 0.0, 0.0, 0.0, 0.0, 0.0, 0.0, 0.0, 0.0, 0.0, 0.0, 0.0, 0.0, 0.0, 0.0, 0.0, 0.0, 0.0, 0.03937, 0.9056, 0.03937, 0.9056, 0.03937, 0.9056, 0.03937, 0.9056, 0.0, 0.0, 0.0, 0.0, 0.0, 0.0, 0.0, 0.0, 0.03937, 0.9056, 0.03937, 0.9056, 0.03937, 0.9056, 0.03937, 0.9056, 0.0, 0.0, 0.0, 0.0, 0.0, 0.0, 0.0, 0.0, 0.03937, 0.9056, 0.03937, 0.9056, 0.03937, 0.9056, 0.03937, 0.9056, 0.03937, 0.9056, 0.03937, 0.9056, 0.03937, 0.9056, 0.03937, 0.9056, 0.03937, 0.9056, 0.03937, 0.9056, 0.03937, 0.9056, 0.03937, 0.9056, 0.03937, 0.9056, 0.03937, 0.9056, 0.03937, 0.9056, 0.03937, 0.9056, 0.03937, 0.9056, 0.03937, 0.9056, 0.03937, 0.9056, 0.03937, 0.9056, 0.03937, 0.9056, 0.03937, 0.9056, 0.03937, 0.9056, 0.03937, 0.9056, 0.03937, 0.9056, 0.03937, 0.9056, 0.03937, 0.9056, 0.03937, 0.9056, 0.03937, 0.9056, 0.03937, 0.9056, 0.03937, 0.9056, 0.03937, 0.9056, 0.03937, 0.9056, 0.03937, 0.9056, 0.03937, 0.9056, 0.03937, 0.9056, 0.03937, 0.9056, 0.03937, 0.9056, 0.03937, 0.9056, 0.03937, 0.9056, 0.03937, 0.9056, 0.03937, 0.9056, 0.03937, 0.9056, 0.03937, 0.9056, 0.03937, 0.9056, 0.03937, 0.9056, 0.03937, 0.9056, 0.03937, 0.9056, 0.03937, 0.9056, 0.03937, 0.9056, 0.03937, 0.9056, 0.03937, 0.9056, 0.03937, 0.9056, 0.03937, 0.9056, 0.03937, 0.9056, 0.03937, 0.9056, 0.03937, 0.9056, 0.03937, 0.9056, 0.03937, 0.9056, 0.03937, 0.9056, 0.03937, 0.9056, 0.03937, 0.9056, 0.03937, 0.9056, 0.03937, 0.9056, 0.03937, 0.9056, 0.03937, 0.9056, 0.03937, 0.9056, 0.03937, 0.9056, 0.03937, 0.9056, 0.03937, 0.9056, 0.04429, 0.9646, 0.04429, 0.9646, 0.04429, 0.9646, 0.04429, 0.9646, 0.04429, 0.9646, 0.04429, 0.9646, 0.04429, 0.9646, 0.04429, 0.9646, 0.04429, 0.9646, 0.04429, 0.9646, 0.04429, 0.9646, 0.04429, 0.9646, 0.04429, 0.9646, 0.04429, 0.9646, 0.04429, 0.9646, 0.04429, 0.9646, 0.04429, 0.9646, 0.04429, 0.9646, 0.04429, 0.9646, 0.04429, 0.9646, 0.04429, 0.9646, 0.04429, 0.9646, 0.04429, 0.9646, 0.04429, 0.9646, 0.04429, 0.9646, 0.04429, 0.9646, 0.04429, 0.9646, 0.04429, 0.9646, 0.04429, 0.9646, 0.04429, 0.9646, 0.04429, 0.9646, 0.04429, 0.9646, 0.04429, 0.9646, 0.04429, 0.9646, 0.04429, 0.9646, 0.04429, 0.9646, 0.04429, 0.9646, 0.04429, 0.9646, 0.04429, 0.9646, 0.04429, 0.9646, 0.04429, 0.9646, 0.04429, 0.9646, 0.04429, 0.9646, 0.04429, 0.9646, 0.04429, 0.9646, 0.04429, 0.9646, 0.04429, 0.9646, 0.04429, 0.9646, 0.04429, 0.9646, 0.04429, 0.9646, 0.04429, 0.9646, 0.04429, 0.9646, 0.04429, 0.9646, 0.04429, 0.9646, 0.04429, 0.9646, 0.04429, 0.9646, 0.04429, 0.9646, 0.04429, 0.9646, 0.04429, 0.9646, 0.04429, 0.9646, 0.04429, 0.9646, 0.04429, 0.9646, 0.04429, 0.9646, 0.04429, 0.9646, 0.04429, 0.9646, 0.04429, 0.9646])
me_circle_003.materials.append(mat_default)
me_circle_003.update()

# ---- objects
ob_circle = bpy.data.objects.new('Circle', me_circle_003)

# ---- transforms, parenting, visibility, modifiers, constraints
ob_circle.location = (0.0, 0.0, 0.0)

# ---- collection membership
col_collection.objects.link(ob_circle)

# ---- scene / render settings (as saved in the file)
scene.frame_start = 1; scene.frame_end = 250; scene.frame_set(1)
scene.render.engine = 'BLENDER_EEVEE_NEXT'
scene.cycles.sampling_pattern = 'TABULATED_SOBOL'
scene.cycles.use_light_tree = False
scene.view_settings.view_transform = 'Filmic'
bpy.context.view_layer.update()

# ---- added for rendering (the .blend has no active camera and no usable light): camera, sun
cam_auto = bpy.data.cameras.new('AutoCamera')
cam_auto.lens = 50.0
cam_auto.sensor_width = 36.0
cam_auto.clip_end = 1000.0
ob_auto_camera = bpy.data.objects.new('AutoCamera', cam_auto)
scene.collection.objects.link(ob_auto_camera)
ob_auto_camera.location = (3.94106, -4.72927, 4.92152)
ob_auto_camera.rotation_euler = (1.09748, -7.21219e-08, 0.694738)
scene.camera = ob_auto_camera
light_auto_sun = bpy.data.lights.new('AutoSun', 'SUN')
light_auto_sun.energy = 3.0
light_auto_sun.angle = 0.0523599
ob_auto_sun = bpy.data.objects.new('AutoSun', light_auto_sun)
scene.collection.objects.link(ob_auto_sun)
ob_auto_sun.rotation_euler = (0.872665, 0.174533, 0.523599)
bpy.context.view_layer.update()
